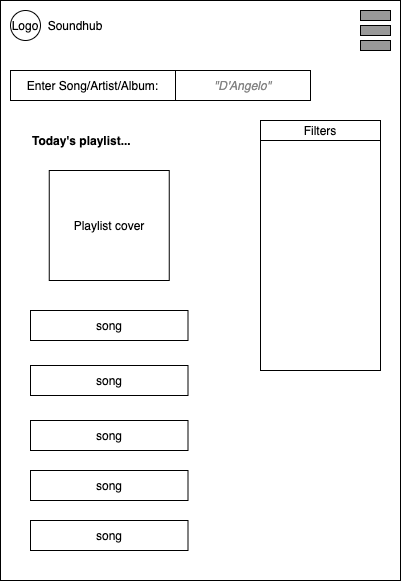

The diagram above was exported from draw.io. Its source (the exported page's mxGraphModel, read from the mxfile embedded in the PNG):
<mxGraphModel dx="946" dy="455" grid="1" gridSize="10" guides="1" tooltips="1" connect="1" arrows="1" fold="1" page="1" pageScale="1" pageWidth="850" pageHeight="1100" math="0" shadow="0">
  <root>
    <mxCell id="0" />
    <mxCell id="1" parent="0" />
    <mxCell id="2" value="" style="rounded=0;whiteSpace=wrap;html=1;" vertex="1" parent="1">
      <mxGeometry x="240" y="120" width="400" height="580" as="geometry" />
    </mxCell>
    <mxCell id="3" value="Logo" style="ellipse;whiteSpace=wrap;html=1;aspect=fixed;" vertex="1" parent="1">
      <mxGeometry x="250" y="130" width="30" height="30" as="geometry" />
    </mxCell>
    <mxCell id="4" value="Soundhub" style="text;html=1;strokeColor=none;fillColor=none;align=center;verticalAlign=middle;whiteSpace=wrap;rounded=0;" vertex="1" parent="1">
      <mxGeometry x="280" y="135" width="70" height="20" as="geometry" />
    </mxCell>
    <mxCell id="5" value="Enter Song/Artist/Album:" style="rounded=0;whiteSpace=wrap;html=1;" vertex="1" parent="1">
      <mxGeometry x="250" y="190" width="165" height="30" as="geometry" />
    </mxCell>
    <mxCell id="6" value="&lt;font color=&quot;#858585&quot;&gt;&lt;i&gt;&quot;D'Angelo&quot;&lt;/i&gt;&lt;/font&gt;" style="rounded=0;whiteSpace=wrap;html=1;" vertex="1" parent="1">
      <mxGeometry x="415" y="190" width="135" height="30" as="geometry" />
    </mxCell>
    <mxCell id="7" value="" style="rounded=0;whiteSpace=wrap;html=1;" vertex="1" parent="1">
      <mxGeometry x="500" y="240" width="120" height="250" as="geometry" />
    </mxCell>
    <mxCell id="8" value="Filters" style="rounded=0;whiteSpace=wrap;html=1;" vertex="1" parent="1">
      <mxGeometry x="500" y="240" width="120" height="20" as="geometry" />
    </mxCell>
    <mxCell id="9" value="song" style="rounded=0;whiteSpace=wrap;html=1;" vertex="1" parent="1">
      <mxGeometry x="270" y="640" width="157.5" height="30" as="geometry" />
    </mxCell>
    <mxCell id="10" value="song" style="rounded=0;whiteSpace=wrap;html=1;" vertex="1" parent="1">
      <mxGeometry x="270" y="430" width="157.5" height="30" as="geometry" />
    </mxCell>
    <mxCell id="11" value="song" style="rounded=0;whiteSpace=wrap;html=1;" vertex="1" parent="1">
      <mxGeometry x="270" y="485" width="157.5" height="30" as="geometry" />
    </mxCell>
    <mxCell id="12" value="song" style="rounded=0;whiteSpace=wrap;html=1;" vertex="1" parent="1">
      <mxGeometry x="270" y="540" width="157.5" height="30" as="geometry" />
    </mxCell>
    <mxCell id="13" value="song" style="rounded=0;whiteSpace=wrap;html=1;" vertex="1" parent="1">
      <mxGeometry x="270" y="590" width="157.5" height="30" as="geometry" />
    </mxCell>
    <mxCell id="14" value="Playlist cover" style="rounded=0;whiteSpace=wrap;html=1;" vertex="1" parent="1">
      <mxGeometry x="288.75" y="290" width="120" height="110" as="geometry" />
    </mxCell>
    <mxCell id="15" value="&lt;span&gt;Today's playlist...&lt;/span&gt;" style="text;html=1;strokeColor=none;fillColor=none;align=left;verticalAlign=middle;whiteSpace=wrap;rounded=0;fontStyle=1" vertex="1" parent="1">
      <mxGeometry x="270" y="250" width="187.5" height="20" as="geometry" />
    </mxCell>
    <mxCell id="16" value="" style="rounded=0;whiteSpace=wrap;html=1;fillColor=#999999;" vertex="1" parent="1">
      <mxGeometry x="600" y="145" width="30" height="10" as="geometry" />
    </mxCell>
    <mxCell id="17" value="" style="rounded=0;whiteSpace=wrap;html=1;fillColor=#999999;" vertex="1" parent="1">
      <mxGeometry x="600" y="130" width="30" height="10" as="geometry" />
    </mxCell>
    <mxCell id="18" value="" style="rounded=0;whiteSpace=wrap;html=1;fillColor=#999999;" vertex="1" parent="1">
      <mxGeometry x="600" y="160" width="30" height="10" as="geometry" />
    </mxCell>
  </root>
</mxGraphModel>